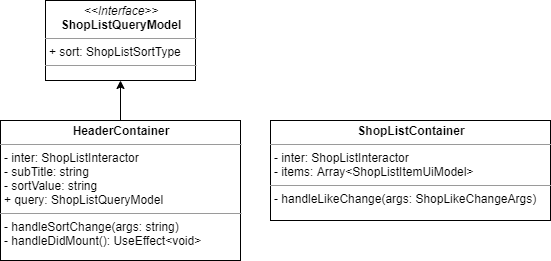

The diagram above was exported from draw.io. Its source (the exported page's mxGraphModel, read from the mxfile embedded in the PNG):
<mxGraphModel dx="1422" dy="714" grid="1" gridSize="10" guides="1" tooltips="1" connect="1" arrows="1" fold="1" page="1" pageScale="1" pageWidth="827" pageHeight="1169" math="0" shadow="0">
  <root>
    <mxCell id="S9wzQNol0rscqIYdVWzh-0" />
    <mxCell id="S9wzQNol0rscqIYdVWzh-1" parent="S9wzQNol0rscqIYdVWzh-0" />
    <mxCell id="S9wzQNol0rscqIYdVWzh-2" value="&lt;p style=&quot;margin: 0px ; margin-top: 4px ; text-align: center&quot;&gt;&lt;b&gt;ShopListContainer&lt;/b&gt;&lt;br&gt;&lt;/p&gt;&lt;hr size=&quot;1&quot;&gt;&lt;p style=&quot;margin: 0px ; margin-left: 4px&quot;&gt;- inter: ShopListInteractor&lt;/p&gt;&lt;p style=&quot;margin: 0px ; margin-left: 4px&quot;&gt;- items: Array&amp;lt;ShopListItemUiModel&amp;gt;&lt;br&gt;&lt;/p&gt;&lt;hr size=&quot;1&quot;&gt;&lt;p style=&quot;margin: 0px ; margin-left: 4px&quot;&gt;- handleLikeChange(args: ShopLikeChangeArgs)&lt;/p&gt;" style="verticalAlign=top;align=left;overflow=fill;fontSize=12;fontFamily=Helvetica;html=1;" vertex="1" parent="S9wzQNol0rscqIYdVWzh-1">
      <mxGeometry x="290" y="130" width="280" height="100" as="geometry" />
    </mxCell>
    <mxCell id="S9wzQNol0rscqIYdVWzh-3" style="edgeStyle=orthogonalEdgeStyle;rounded=0;orthogonalLoop=1;jettySize=auto;html=1;entryX=0.5;entryY=1;entryDx=0;entryDy=0;startArrow=none;startFill=0;startSize=12;endArrow=classic;endFill=1;endSize=6;" edge="1" parent="S9wzQNol0rscqIYdVWzh-1" source="S9wzQNol0rscqIYdVWzh-4" target="S9wzQNol0rscqIYdVWzh-5">
      <mxGeometry relative="1" as="geometry" />
    </mxCell>
    <mxCell id="S9wzQNol0rscqIYdVWzh-4" value="&lt;p style=&quot;margin: 0px ; margin-top: 4px ; text-align: center&quot;&gt;&lt;b&gt;HeaderContainer&lt;/b&gt;&lt;br&gt;&lt;/p&gt;&lt;hr size=&quot;1&quot;&gt;&lt;p style=&quot;margin: 0px ; margin-left: 4px&quot;&gt;&lt;span&gt;- inter: ShopListInteractor&lt;/span&gt;&lt;br&gt;&lt;/p&gt;&lt;p style=&quot;margin: 0px ; margin-left: 4px&quot;&gt;- subTitle: string&lt;br&gt;&lt;/p&gt;&lt;p style=&quot;margin: 0px ; margin-left: 4px&quot;&gt;- sortValue: string&lt;/p&gt;&lt;p style=&quot;margin: 0px ; margin-left: 4px&quot;&gt;&lt;span&gt;+ query: ShopListQueryModel&lt;/span&gt;&lt;/p&gt;&lt;hr size=&quot;1&quot;&gt;&lt;p style=&quot;margin: 0px ; margin-left: 4px&quot;&gt;- handleSortChange(args: string)&lt;/p&gt;&lt;p style=&quot;margin: 0px ; margin-left: 4px&quot;&gt;- handleDidMount(): UseEffect&amp;lt;void&amp;gt;&lt;/p&gt;" style="verticalAlign=top;align=left;overflow=fill;fontSize=12;fontFamily=Helvetica;html=1;" vertex="1" parent="S9wzQNol0rscqIYdVWzh-1">
      <mxGeometry x="20" y="130" width="240" height="140" as="geometry" />
    </mxCell>
    <mxCell id="S9wzQNol0rscqIYdVWzh-5" value="&lt;p style=&quot;margin: 0px ; margin-top: 4px ; text-align: center&quot;&gt;&lt;i&gt;&amp;lt;&amp;lt;Interface&amp;gt;&amp;gt;&lt;/i&gt;&lt;br&gt;&lt;b&gt;ShopListQueryModel&lt;/b&gt;&lt;/p&gt;&lt;hr size=&quot;1&quot;&gt;&lt;p style=&quot;margin: 0px ; margin-left: 4px&quot;&gt;+ sort: ShopListSortType&lt;/p&gt;&lt;hr size=&quot;1&quot;&gt;&lt;p style=&quot;margin: 0px ; margin-left: 4px&quot;&gt;&lt;br&gt;&lt;/p&gt;" style="verticalAlign=top;align=left;overflow=fill;fontSize=12;fontFamily=Helvetica;html=1;" vertex="1" parent="S9wzQNol0rscqIYdVWzh-1">
      <mxGeometry x="65" y="10" width="150" height="80" as="geometry" />
    </mxCell>
  </root>
</mxGraphModel>